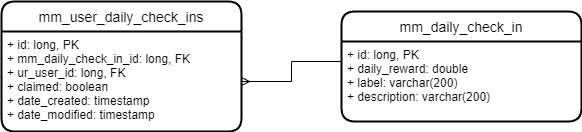

The diagram above was exported from draw.io. Its source (the exported page's mxGraphModel, read from the mxfile embedded in the PNG):
<mxGraphModel dx="584" dy="750" grid="1" gridSize="10" guides="1" tooltips="1" connect="1" arrows="1" fold="1" page="1" pageScale="1" pageWidth="850" pageHeight="1100" math="0" shadow="0">
  <root>
    <mxCell id="0" />
    <mxCell id="1" parent="0" />
    <mxCell id="LXTdMT3bQm1POecXMUgS-1" value="mm_daily_check_in" style="swimlane;childLayout=stackLayout;horizontal=1;startSize=30;horizontalStack=0;rounded=1;fontSize=14;fontStyle=0;strokeWidth=2;resizeParent=0;resizeLast=1;shadow=0;dashed=0;align=center;" vertex="1" parent="1">
      <mxGeometry x="1325" y="280" width="240" height="110" as="geometry" />
    </mxCell>
    <mxCell id="LXTdMT3bQm1POecXMUgS-2" value="+ id: long, PK&#10;+ daily_reward: double&#10;+ label: varchar(200)&#10;+ description: varchar(200)" style="align=left;strokeColor=none;fillColor=none;spacingLeft=4;fontSize=12;verticalAlign=top;resizable=0;rotatable=0;part=1;" vertex="1" parent="LXTdMT3bQm1POecXMUgS-1">
      <mxGeometry y="30" width="240" height="80" as="geometry" />
    </mxCell>
    <mxCell id="LXTdMT3bQm1POecXMUgS-3" value="mm_user_daily_check_ins" style="swimlane;childLayout=stackLayout;horizontal=1;startSize=30;horizontalStack=0;rounded=1;fontSize=14;fontStyle=0;strokeWidth=2;resizeParent=0;resizeLast=1;shadow=0;dashed=0;align=center;" vertex="1" parent="1">
      <mxGeometry x="985" y="270" width="240" height="130" as="geometry" />
    </mxCell>
    <mxCell id="LXTdMT3bQm1POecXMUgS-4" value="+ id: long, PK&#10;+ mm_daily_check_in_id: long, FK&#10;+ ur_user_id: long, FK&#10;+ claimed: boolean&#10;+ date_created: timestamp&#10;+ date_modified: timestamp" style="align=left;strokeColor=none;fillColor=none;spacingLeft=4;fontSize=12;verticalAlign=top;resizable=0;rotatable=0;part=1;" vertex="1" parent="LXTdMT3bQm1POecXMUgS-3">
      <mxGeometry y="30" width="240" height="100" as="geometry" />
    </mxCell>
    <mxCell id="LXTdMT3bQm1POecXMUgS-5" style="edgeStyle=orthogonalEdgeStyle;rounded=0;orthogonalLoop=1;jettySize=auto;html=1;entryX=1;entryY=0.5;entryDx=0;entryDy=0;endArrow=ERmany;endFill=0;exitX=0;exitY=0.25;exitDx=0;exitDy=0;" edge="1" parent="1" source="LXTdMT3bQm1POecXMUgS-2" target="LXTdMT3bQm1POecXMUgS-4">
      <mxGeometry relative="1" as="geometry">
        <mxPoint x="1305" y="220" as="sourcePoint" />
      </mxGeometry>
    </mxCell>
  </root>
</mxGraphModel>